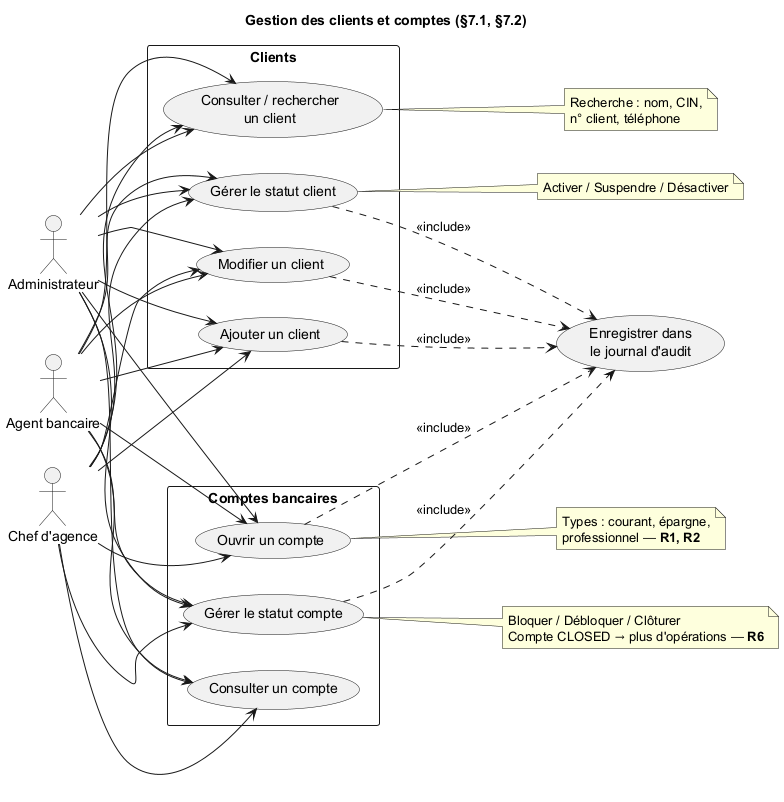

The diagram above was rendered by PlantUML. Its source (embedded in the PNG):
@startuml 02-clients-comptes
left to right direction
skinparam shadowing false
skinparam packageStyle rectangle

title Gestion des clients et comptes (§7.1, §7.2)

actor "Administrateur" as admin
actor "Agent bancaire" as agent
actor "Chef d'agence" as chef

rectangle "Clients" {
  usecase "Ajouter un client" as UC_C_ADD
  usecase "Modifier un client" as UC_C_EDIT
  usecase "Consulter / rechercher\nun client" as UC_C_VIEW
  usecase "Gérer le statut client" as UC_C_STATUS
}

rectangle "Comptes bancaires" {
  usecase "Ouvrir un compte" as UC_A_OPEN
  usecase "Consulter un compte" as UC_A_VIEW
  usecase "Gérer le statut compte" as UC_A_STATUS
}

usecase "Enregistrer dans\nle journal d'audit" as UC_AUDIT

admin --> UC_C_ADD
admin --> UC_C_EDIT
admin --> UC_C_VIEW
admin --> UC_C_STATUS
admin --> UC_A_OPEN
admin --> UC_A_VIEW
admin --> UC_A_STATUS

agent --> UC_C_ADD
agent --> UC_C_EDIT
agent --> UC_C_VIEW
agent --> UC_C_STATUS
agent --> UC_A_OPEN
agent --> UC_A_VIEW
agent --> UC_A_STATUS

chef --> UC_C_ADD
chef --> UC_C_EDIT
chef --> UC_C_VIEW
chef --> UC_C_STATUS
chef --> UC_A_OPEN
chef --> UC_A_VIEW
chef --> UC_A_STATUS

UC_C_ADD ..> UC_AUDIT : <<include>>
UC_C_EDIT ..> UC_AUDIT : <<include>>
UC_C_STATUS ..> UC_AUDIT : <<include>>
UC_A_OPEN ..> UC_AUDIT : <<include>>
UC_A_STATUS ..> UC_AUDIT : <<include>>

note right of UC_C_VIEW
  Recherche : nom, CIN,
  n° client, téléphone
end note

note right of UC_C_STATUS
  Activer / Suspendre / Désactiver
end note

note right of UC_A_OPEN
  Types : courant, épargne,
  professionnel — **R1, R2**
end note

note right of UC_A_STATUS
  Bloquer / Débloquer / Clôturer
  Compte CLOSED → plus d'opérations — **R6**
end note

@enduml